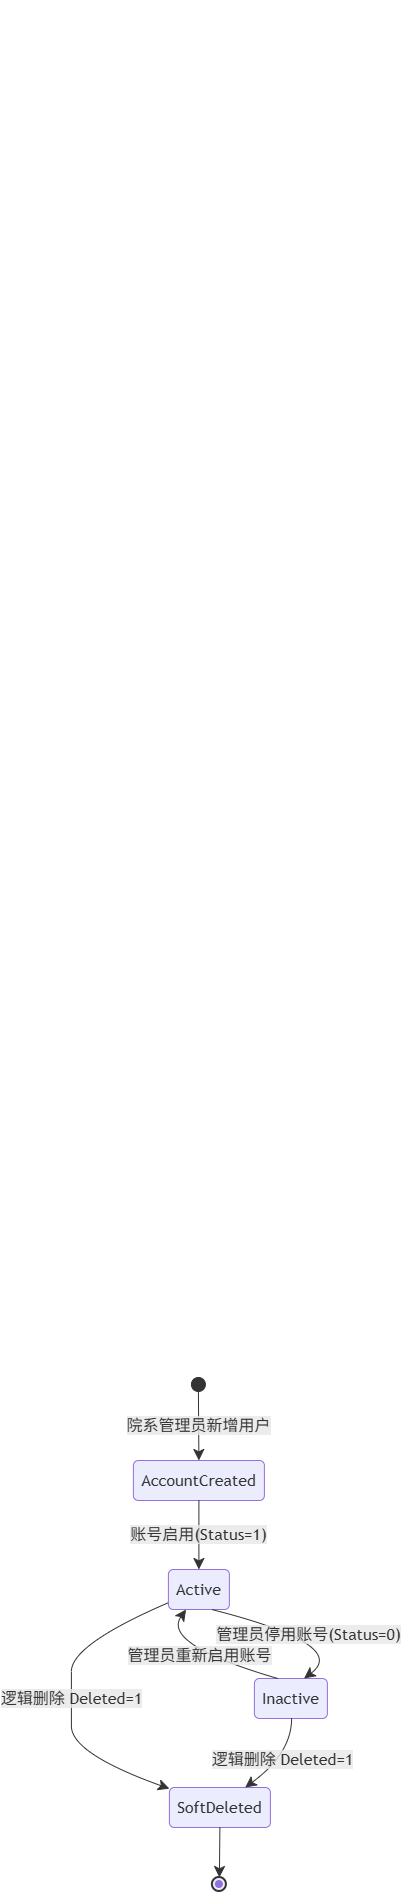

The diagram above was exported from draw.io. Its source (the exported page's mxGraphModel, read from the mxfile embedded in the PNG):
<mxGraphModel dx="2531" dy="1096" grid="1" gridSize="17" guides="1" tooltips="1" connect="1" arrows="1" fold="1" page="1" pageScale="1" pageWidth="827" pageHeight="1169" math="0" shadow="0">
  <root>
    <mxCell id="0" />
    <mxCell id="1" parent="0" />
    <mxCell id="oMukukTrfYFtwdYWNUs4-1" parent="1" style="text;whiteSpace=wrap;html=1;" value="&#10;  &#10;    &#10;      &#10;        &#10;        &#10;        &#10;        &#10;          &#10;        &#10;        &#10;        &#10;          &#10;        &#10;        &#10;        &#10;          &#10;        &#10;        &#10;          &#10;        &#10;        &#10;          &#10;        &#10;        &#10;          &#10;        &#10;        &#10;          &#10;        &#10;        &#10;          &#10;        &#10;        &#10;        &#10;          &#10;        &#10;        &#10;          &#10;        &#10;        &#10;          &#10;        &#10;        &#10;          &#10;        &#10;        &#10;          &#10;        &#10;        &#10;        &#10;          &#10;        &#10;        &#10;          &#10;        &#10;        &#10;          &#10;        &#10;        &#10;          &#10;        &#10;        &#10;          &#10;        &#10;        &#10;          &#10;        &#10;        &#10;        &#10;          &#10;        &#10;        &#10;          &#10;        &#10;        &#10;          &#10;        &#10;        &#10;          &#10;        &#10;        &#10;          &#10;        &#10;        &#10;        &#10;          &#10;        &#10;      &#10;    &#10;  &#10;" vertex="1">
      <mxGeometry height="1330" width="30" x="10" y="10" as="geometry" />
    </mxCell>
    <UserObject label="" mermaidData="{&#10;  &quot;data&quot;: &quot;stateDiagram-v2\n    [*] --&gt; AccountCreated : 院系管理员新增用户\n    AccountCreated --&gt; Active : 账号启用(Status=1)\n    Active --&gt; Inactive : 管理员停用账号(Status=0)\n    Inactive --&gt; Active : 管理员重新启用账号\n    Active --&gt; SoftDeleted : 逻辑删除 Deleted=1\n    Inactive --&gt; SoftDeleted : 逻辑删除 Deleted=1\n    SoftDeleted --&gt; [*]&quot;,&#10;  &quot;config&quot;: null&#10;}" id="oMukukTrfYFtwdYWNUs4-177">
      <mxCell connectable="0" parent="1" style="group;transparentBounds=1;editIcon=1;lockedGroup=0;groupPadding=10;" vertex="1">
        <mxGeometry as="geometry" />
      </mxCell>
    </UserObject>
    <UserObject label="" mermaidId="n:root_start" mermaidBaseStyle="ellipse;html=1;fillColor=light-dark(#333333,#cccccc);strokeColor=light-dark(#333333,#cccccc);fontColor=light-dark(#333333,#cccccc);fontFamily=Trebuchet MS,Verdana,Arial,sans-serif;fontSize=16;" mermaidBaseValue="" id="oMukukTrfYFtwdYWNUs4-178">
      <mxCell parent="oMukukTrfYFtwdYWNUs4-177" style="ellipse;html=1;fillColor=light-dark(#333333,#cccccc);strokeColor=light-dark(#333333,#cccccc);fontColor=light-dark(#333333,#cccccc);fontFamily=Trebuchet MS,Verdana,Arial,sans-serif;fontSize=16;" vertex="1">
        <mxGeometry height="14" width="14" x="147" y="1387" as="geometry" />
      </mxCell>
    </UserObject>
    <UserObject label="AccountCreated" mermaidId="n:AccountCreated" mermaidBaseStyle="rounded=1;absoluteArcSize=1;arcSize=10;html=1;whiteSpace=wrap;strokeWidth=1;fillColor=light-dark(#ECECFF,#1f2020);strokeColor=light-dark(#9370DB,#cccccc);fontColor=light-dark(#333333,#cccccc);fontFamily=Trebuchet MS,Verdana,Arial,sans-serif;fontSize=16;" mermaidBaseValue="AccountCreated" id="oMukukTrfYFtwdYWNUs4-179">
      <mxCell parent="oMukukTrfYFtwdYWNUs4-177" style="rounded=1;absoluteArcSize=1;arcSize=10;html=1;whiteSpace=wrap;strokeWidth=1;fillColor=light-dark(#ECECFF,#1f2020);strokeColor=light-dark(#9370DB,#cccccc);fontColor=light-dark(#333333,#cccccc);fontFamily=Trebuchet MS,Verdana,Arial,sans-serif;fontSize=16;" vertex="1">
        <mxGeometry height="40" width="131" x="89" y="1470" as="geometry" />
      </mxCell>
    </UserObject>
    <UserObject label="Active" mermaidId="n:Active" mermaidBaseStyle="rounded=1;absoluteArcSize=1;arcSize=10;html=1;whiteSpace=wrap;strokeWidth=1;fillColor=light-dark(#ECECFF,#1f2020);strokeColor=light-dark(#9370DB,#cccccc);fontColor=light-dark(#333333,#cccccc);fontFamily=Trebuchet MS,Verdana,Arial,sans-serif;fontSize=16;" mermaidBaseValue="Active" id="oMukukTrfYFtwdYWNUs4-180">
      <mxCell parent="oMukukTrfYFtwdYWNUs4-177" style="rounded=1;absoluteArcSize=1;arcSize=10;html=1;whiteSpace=wrap;strokeWidth=1;fillColor=light-dark(#ECECFF,#1f2020);strokeColor=light-dark(#9370DB,#cccccc);fontColor=light-dark(#333333,#cccccc);fontFamily=Trebuchet MS,Verdana,Arial,sans-serif;fontSize=16;" vertex="1">
        <mxGeometry height="40" width="61" x="124" y="1579" as="geometry" />
      </mxCell>
    </UserObject>
    <UserObject label="Inactive" mermaidId="n:Inactive" mermaidBaseStyle="rounded=1;absoluteArcSize=1;arcSize=10;html=1;whiteSpace=wrap;strokeWidth=1;fillColor=light-dark(#ECECFF,#1f2020);strokeColor=light-dark(#9370DB,#cccccc);fontColor=light-dark(#333333,#cccccc);fontFamily=Trebuchet MS,Verdana,Arial,sans-serif;fontSize=16;" mermaidBaseValue="Inactive" id="oMukukTrfYFtwdYWNUs4-181">
      <mxCell parent="oMukukTrfYFtwdYWNUs4-177" style="rounded=1;absoluteArcSize=1;arcSize=10;html=1;whiteSpace=wrap;strokeWidth=1;fillColor=light-dark(#ECECFF,#1f2020);strokeColor=light-dark(#9370DB,#cccccc);fontColor=light-dark(#333333,#cccccc);fontFamily=Trebuchet MS,Verdana,Arial,sans-serif;fontSize=16;" vertex="1">
        <mxGeometry height="40" width="73" x="210" y="1688" as="geometry" />
      </mxCell>
    </UserObject>
    <UserObject label="SoftDeleted" mermaidId="n:SoftDeleted" mermaidBaseStyle="rounded=1;absoluteArcSize=1;arcSize=10;html=1;whiteSpace=wrap;strokeWidth=1;fillColor=light-dark(#ECECFF,#1f2020);strokeColor=light-dark(#9370DB,#cccccc);fontColor=light-dark(#333333,#cccccc);fontFamily=Trebuchet MS,Verdana,Arial,sans-serif;fontSize=16;" mermaidBaseValue="SoftDeleted" id="oMukukTrfYFtwdYWNUs4-182">
      <mxCell parent="oMukukTrfYFtwdYWNUs4-177" style="rounded=1;absoluteArcSize=1;arcSize=10;html=1;whiteSpace=wrap;strokeWidth=1;fillColor=light-dark(#ECECFF,#1f2020);strokeColor=light-dark(#9370DB,#cccccc);fontColor=light-dark(#333333,#cccccc);fontFamily=Trebuchet MS,Verdana,Arial,sans-serif;fontSize=16;" vertex="1">
        <mxGeometry height="40" width="101" x="125" y="1797" as="geometry" />
      </mxCell>
    </UserObject>
    <UserObject label="" mermaidId="n:root_end" mermaidBaseStyle="ellipse;html=1;fillColor=light-dark(#ECECFF,#1f2020);strokeColor=light-dark(#333333,#cccccc);strokeWidth=2;centerRadius=4;centerColor=light-dark(#9370DB,#cccccc);fontColor=light-dark(#333333,#cccccc);fontFamily=Trebuchet MS,Verdana,Arial,sans-serif;fontSize=16;" mermaidBaseValue="" id="oMukukTrfYFtwdYWNUs4-183">
      <mxCell parent="oMukukTrfYFtwdYWNUs4-177" style="ellipse;html=1;fillColor=light-dark(#ECECFF,#1f2020);strokeColor=light-dark(#333333,#cccccc);strokeWidth=2;centerRadius=4;centerColor=light-dark(#9370DB,#cccccc);fontColor=light-dark(#333333,#cccccc);fontFamily=Trebuchet MS,Verdana,Arial,sans-serif;fontSize=16;" vertex="1">
        <mxGeometry height="14" width="14" x="168" y="1887" as="geometry" />
      </mxCell>
    </UserObject>
    <UserObject label="院系管理员新增用户" mermaidId="e:root_start-&gt;AccountCreated#0" mermaidBaseStyle="curved=1;startArrow=none;endArrow=classic;endSize=9;fillColor=none;strokeColor=light-dark(#333333,#cccccc);html=1;fontSize=16;labelBackgroundColor=#E8E8E88D;fontFamily=Trebuchet MS,Verdana,Arial,sans-serif;fontColor=light-dark(#333333,#cccccc);exitX=0.5;exitY=1;entryX=0.5;entryY=0;" mermaidBaseValue="院系管理员新增用户" id="oMukukTrfYFtwdYWNUs4-184">
      <mxCell edge="1" parent="oMukukTrfYFtwdYWNUs4-177" source="oMukukTrfYFtwdYWNUs4-178" style="curved=1;startArrow=none;endArrow=classic;endSize=9;fillColor=none;strokeColor=light-dark(#333333,#cccccc);html=1;fontSize=16;labelBackgroundColor=#E8E8E88D;fontFamily=Trebuchet MS,Verdana,Arial,sans-serif;fontColor=light-dark(#333333,#cccccc);exitX=0.5;exitY=1;entryX=0.5;entryY=0;rounded=0;" target="oMukukTrfYFtwdYWNUs4-179">
        <mxGeometry relative="1" as="geometry">
          <Array as="points" />
        </mxGeometry>
      </mxCell>
    </UserObject>
    <UserObject label="账号启用(Status=1)" mermaidId="e:AccountCreated-&gt;Active#0" mermaidBaseStyle="curved=1;startArrow=none;endArrow=classic;endSize=9;fillColor=none;strokeColor=light-dark(#333333,#cccccc);html=1;fontSize=16;labelBackgroundColor=#E8E8E88D;fontFamily=Trebuchet MS,Verdana,Arial,sans-serif;fontColor=light-dark(#333333,#cccccc);exitX=0.5;exitY=1;entryX=0.5;entryY=0;" mermaidBaseValue="账号启用(Status=1)" id="oMukukTrfYFtwdYWNUs4-185">
      <mxCell edge="1" parent="oMukukTrfYFtwdYWNUs4-177" source="oMukukTrfYFtwdYWNUs4-179" style="curved=1;startArrow=none;endArrow=classic;endSize=9;fillColor=none;strokeColor=light-dark(#333333,#cccccc);html=1;fontSize=16;labelBackgroundColor=#E8E8E88D;fontFamily=Trebuchet MS,Verdana,Arial,sans-serif;fontColor=light-dark(#333333,#cccccc);exitX=0.5;exitY=1;entryX=0.5;entryY=0;rounded=0;" target="oMukukTrfYFtwdYWNUs4-180">
        <mxGeometry relative="1" as="geometry">
          <Array as="points" />
        </mxGeometry>
      </mxCell>
    </UserObject>
    <UserObject label="管理员停用账号(Status=0)" mermaidId="e:Active-&gt;Inactive#0" mermaidBaseStyle="curved=1;startArrow=none;endArrow=classic;endSize=9;fillColor=none;strokeColor=light-dark(#333333,#cccccc);html=1;fontSize=16;labelBackgroundColor=#E8E8E88D;fontFamily=Trebuchet MS,Verdana,Arial,sans-serif;fontColor=light-dark(#333333,#cccccc);exitX=0.7131147540983607;exitY=1;entryX=0.678082191780822;entryY=0;curved=1;exitX=0.71;exitY=1;entryX=0.68;entryY=0;" mermaidBaseValue="管理员停用账号(Status=0)" id="oMukukTrfYFtwdYWNUs4-186">
      <mxCell edge="1" parent="oMukukTrfYFtwdYWNUs4-177" source="oMukukTrfYFtwdYWNUs4-180" style="curved=1;startArrow=none;endArrow=classic;endSize=9;fillColor=none;strokeColor=light-dark(#333333,#cccccc);html=1;fontSize=16;labelBackgroundColor=#E8E8E88D;fontFamily=Trebuchet MS,Verdana,Arial,sans-serif;fontColor=light-dark(#333333,#cccccc);exitX=0.71;exitY=1;entryX=0.68;entryY=0;rounded=0;" target="oMukukTrfYFtwdYWNUs4-181">
        <mxGeometry relative="1" as="geometry">
          <mxPoint as="offset" />
          <Array as="points">
            <mxPoint x="305" y="1654" />
          </Array>
        </mxGeometry>
      </mxCell>
    </UserObject>
    <UserObject label="管理员重新启用账号" mermaidId="e:Inactive-&gt;Active#0" mermaidBaseStyle="curved=1;startArrow=none;endArrow=classic;endSize=9;fillColor=none;strokeColor=light-dark(#333333,#cccccc);html=1;fontSize=16;labelBackgroundColor=#E8E8E88D;fontFamily=Trebuchet MS,Verdana,Arial,sans-serif;fontColor=light-dark(#333333,#cccccc);exitX=0.3219178082191781;exitY=0;entryX=0.28688524590163933;entryY=1;curved=1;exitX=0.32;exitY=0;entryX=0.29;entryY=1;" mermaidBaseValue="管理员重新启用账号" id="oMukukTrfYFtwdYWNUs4-187">
      <mxCell edge="1" parent="oMukukTrfYFtwdYWNUs4-177" source="oMukukTrfYFtwdYWNUs4-181" style="curved=1;startArrow=none;endArrow=classic;endSize=9;fillColor=none;strokeColor=light-dark(#333333,#cccccc);html=1;fontSize=16;labelBackgroundColor=#E8E8E88D;fontFamily=Trebuchet MS,Verdana,Arial,sans-serif;fontColor=light-dark(#333333,#cccccc);exitX=0.32;exitY=0;entryX=0.29;entryY=1;rounded=0;" target="oMukukTrfYFtwdYWNUs4-180">
        <mxGeometry relative="1" as="geometry">
          <mxPoint as="offset" />
          <Array as="points">
            <mxPoint x="117" y="1654" />
          </Array>
        </mxGeometry>
      </mxCell>
    </UserObject>
    <UserObject label="逻辑删除 Deleted=1" mermaidId="e:Active-&gt;SoftDeleted#0" mermaidBaseStyle="curved=1;startArrow=none;endArrow=classic;endSize=9;fillColor=none;strokeColor=light-dark(#333333,#cccccc);html=1;fontSize=16;labelBackgroundColor=#E8E8E88D;fontFamily=Trebuchet MS,Verdana,Arial,sans-serif;fontColor=light-dark(#333333,#cccccc);exitX=0;exitY=0.83;entryX=0;entryY=0.03;" mermaidBaseValue="逻辑删除 Deleted=1" id="oMukukTrfYFtwdYWNUs4-188">
      <mxCell edge="1" parent="oMukukTrfYFtwdYWNUs4-177" source="oMukukTrfYFtwdYWNUs4-180" style="curved=1;startArrow=none;endArrow=classic;endSize=9;fillColor=none;strokeColor=light-dark(#333333,#cccccc);html=1;fontSize=16;labelBackgroundColor=#E8E8E88D;fontFamily=Trebuchet MS,Verdana,Arial,sans-serif;fontColor=light-dark(#333333,#cccccc);exitX=0;exitY=0.83;entryX=0;entryY=0.03;rounded=0;" target="oMukukTrfYFtwdYWNUs4-182">
        <mxGeometry relative="1" as="geometry">
          <Array as="points">
            <mxPoint x="27" y="1654" />
            <mxPoint x="27" y="1708" />
            <mxPoint x="27" y="1763" />
          </Array>
        </mxGeometry>
      </mxCell>
    </UserObject>
    <UserObject label="逻辑删除 Deleted=1" mermaidId="e:Inactive-&gt;SoftDeleted#0" mermaidBaseStyle="curved=1;startArrow=none;endArrow=classic;endSize=9;fillColor=none;strokeColor=light-dark(#333333,#cccccc);html=1;fontSize=16;labelBackgroundColor=#E8E8E88D;fontFamily=Trebuchet MS,Verdana,Arial,sans-serif;fontColor=light-dark(#333333,#cccccc);exitX=0.51;exitY=1;entryX=0.75;entryY=0;" mermaidBaseValue="逻辑删除 Deleted=1" id="oMukukTrfYFtwdYWNUs4-189">
      <mxCell edge="1" parent="oMukukTrfYFtwdYWNUs4-177" source="oMukukTrfYFtwdYWNUs4-181" style="curved=1;startArrow=none;endArrow=classic;endSize=9;fillColor=none;strokeColor=light-dark(#333333,#cccccc);html=1;fontSize=16;labelBackgroundColor=#E8E8E88D;fontFamily=Trebuchet MS,Verdana,Arial,sans-serif;fontColor=light-dark(#333333,#cccccc);exitX=0.51;exitY=1;entryX=0.75;entryY=0;rounded=0;" target="oMukukTrfYFtwdYWNUs4-182">
        <mxGeometry relative="1" as="geometry">
          <Array as="points">
            <mxPoint x="247" y="1763" />
          </Array>
        </mxGeometry>
      </mxCell>
    </UserObject>
    <UserObject label="" mermaidId="e:SoftDeleted-&gt;root_end#0" mermaidBaseStyle="curved=1;startArrow=none;endArrow=classic;endSize=9;fillColor=none;strokeColor=light-dark(#333333,#cccccc);exitX=0.5;exitY=1;entryX=0.5;entryY=0;" mermaidBaseValue="" id="oMukukTrfYFtwdYWNUs4-190">
      <mxCell edge="1" parent="oMukukTrfYFtwdYWNUs4-177" source="oMukukTrfYFtwdYWNUs4-182" style="curved=1;startArrow=none;endArrow=classic;endSize=9;fillColor=none;strokeColor=light-dark(#333333,#cccccc);exitX=0.5;exitY=1;entryX=0.5;entryY=0;rounded=0;" target="oMukukTrfYFtwdYWNUs4-183">
        <mxGeometry relative="1" as="geometry">
          <Array as="points" />
        </mxGeometry>
      </mxCell>
    </UserObject>
  </root>
</mxGraphModel>